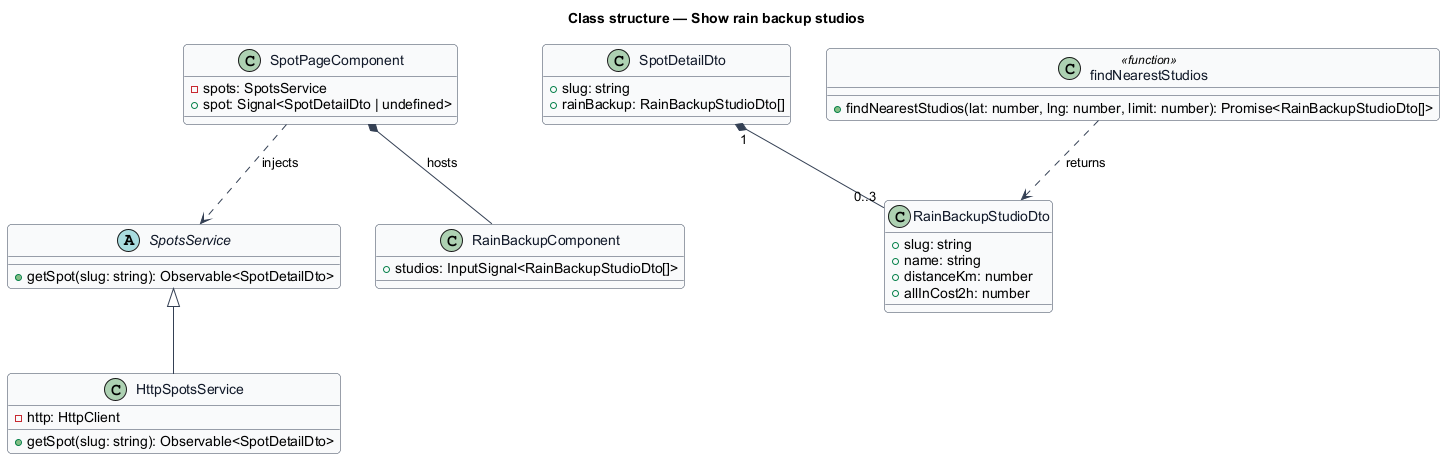

The diagram above was rendered by PlantUML. Its source (embedded in the PNG):
@startuml
' --- shared skin header ---
skinparam backgroundColor #FFFFFF
skinparam shadowing false
skinparam roundcorner 8
skinparam defaultFontName Arial
skinparam ArrowColor #344054
skinparam class {
  BorderColor #344054
  FontColor #101828
  BackgroundColor #F9FAFB
}
' --------------------------
title Class structure — Show rain backup studios

abstract class SpotsService {
  +getSpot(slug: string): Observable<SpotDetailDto>
}
class HttpSpotsService {
  -http: HttpClient
  +getSpot(slug: string): Observable<SpotDetailDto>
}
class SpotPageComponent {
  -spots: SpotsService
  +spot: Signal<SpotDetailDto | undefined>
}
SpotsService <|-- HttpSpotsService
SpotPageComponent ..> SpotsService : injects
class SpotDetailDto {
  +slug: string
  +rainBackup: RainBackupStudioDto[]
}
class RainBackupStudioDto {
  +slug: string
  +name: string
  +distanceKm: number
  +allInCost2h: number
}
class findNearestStudios <<function>> {
  +findNearestStudios(lat: number, lng: number, limit: number): Promise<RainBackupStudioDto[]>
}
class RainBackupComponent {
  +studios: InputSignal<RainBackupStudioDto[]>
}
SpotDetailDto "1" *-- "0..3" RainBackupStudioDto
findNearestStudios ..> RainBackupStudioDto : returns
SpotPageComponent *-- RainBackupComponent : hosts
@enduml